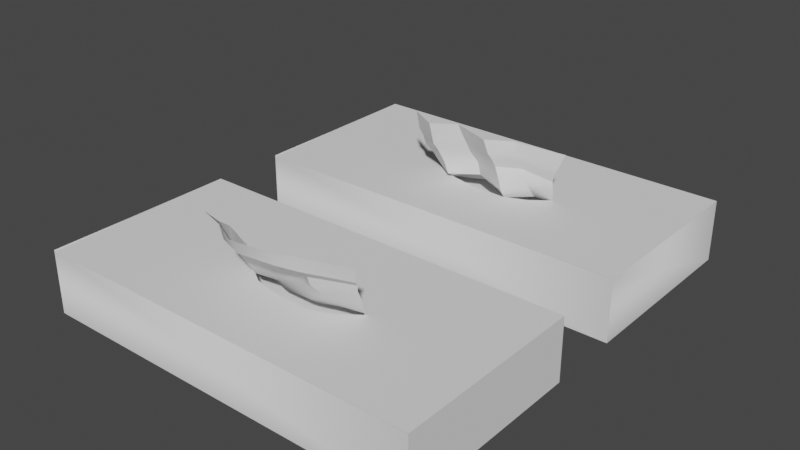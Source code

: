 # Source: TissueBoxes.blend  (saved by Blender 3.4.6; exported with 4.5.12 LTS)
import bpy
from mathutils import Matrix  # noqa: F401  (used for matrix-valued properties, if any)

bpy.ops.wm.read_factory_settings(use_empty=True)
scene = bpy.context.scene
scene.name = 'Scene'

# ---- collections
col_collection = bpy.data.collections.new('Collection'); scene.collection.children.link(col_collection)

# ---- node groups
ng_auto_smooth = bpy.data.node_groups.new('Auto Smooth', 'GeometryNodeTree')
_s = ng_auto_smooth.interface.new_socket(name='Geometry', in_out='OUTPUT', socket_type='NodeSocketGeometry')
_s = ng_auto_smooth.interface.new_socket(name='Geometry', in_out='INPUT', socket_type='NodeSocketGeometry')
_s = ng_auto_smooth.interface.new_socket(name='Angle', in_out='INPUT', socket_type='NodeSocketFloat')
_s.subtype = 'ANGLE'
_s.min_value = 0.0
_s.max_value = 3.142
ng_auto_smooth.is_modifier = True
_N = ng_auto_smooth.nodes; _L = ng_auto_smooth.links
n0 = _N.new('NodeGroupOutput'); n0.name = 'Group Output'; n0.location = (480, -100)
n1 = _N.new('NodeGroupInput'); n1.name = 'Group Input'; n1.location = (-420, -300)
n2 = _N.new('NodeGroupInput'); n2.name = 'Group Input.001'; n2.location = (-60, -100)
n3 = _N.new('GeometryNodeSetShadeSmooth'); n3.name = 'Set Shade Smooth'; n3.location = (120, -100)
n3.domain = 'EDGE'
n4 = _N.new('GeometryNodeSetShadeSmooth'); n4.name = 'Set Shade Smooth.001'; n4.location = (300, -100)
n5 = _N.new('GeometryNodeInputMeshEdgeAngle'); n5.name = 'Edge Angle'; n5.location = (-420, -220)
n6 = _N.new('GeometryNodeInputEdgeSmooth'); n6.name = 'Is Edge Smooth'; n6.location = (-60, -160)
n7 = _N.new('GeometryNodeInputShadeSmooth'); n7.name = 'Is Face Smooth'; n7.location = (-240, -340)
n8 = _N.new('FunctionNodeBooleanMath'); n8.name = 'Boolean Math'; n8.location = (-60, -220)
n9 = _N.new('FunctionNodeCompare'); n9.name = 'Compare'; n9.location = (-240, -180)
n9.operation = 'LESS_EQUAL'
_L.new(n5.outputs[0], n9.inputs[0])
_L.new(n4.outputs[0], n0.inputs[0])
_L.new(n1.outputs[1], n9.inputs[1])
_L.new(n9.outputs[0], n8.inputs[0])
_L.new(n7.outputs[0], n8.inputs[1])
_L.new(n2.outputs[0], n3.inputs[0])
_L.new(n6.outputs[0], n3.inputs[1])
_L.new(n3.outputs[0], n4.inputs[0])
_L.new(n8.outputs[0], n3.inputs[2])
n0.is_active_output = True

# ---- world
world_world = bpy.data.worlds.new('World'); scene.world = world_world
world_world.use_nodes = True; world_world.node_tree.nodes.clear()
_N = world_world.node_tree.nodes; _L = world_world.node_tree.links
n0 = _N.new('ShaderNodeOutputWorld'); n0.name = 'World Output'; n0.location = (300, 300)
n1 = _N.new('ShaderNodeBackground'); n1.name = 'Background'; n1.location = (10, 300)
n1.inputs[0].default_value = (0.05088, 0.05088, 0.05088, 1.0)
_L.new(n1.outputs[0], n0.inputs[0])
n0.is_active_output = True
world_world.color = (0.05088, 0.05088, 0.05088)
world_world.use_sun_shadow = False
world_world.sun_shadow_jitter_overblur = 0.0

# ---- meshes
me_plane = bpy.data.meshes.new('Plane')
me_plane.from_pydata([(-4.12, -1.0, -0.3071), (1.0, -1.0, -0.3071), (-4.12, 1.48, -0.3071), (1.0, 1.48, -0.3071), (-4.12, 1.48, 0.4978), (1.0, 1.48, 0.4978), (1.0, -1.0, 0.5042), (1.0, 1.48, 0.5042), (-4.12, -1.0, 0.5032), (1.0, -1.0, 0.5032), (-4.12, -1.0, 0.5162), (-4.12, 1.48, 0.5162), (-0.5576, 0.2086, 0.5039), (-0.9592, 0.448, 0.5039), (-1.463, 0.5207, 0.5057), (-1.893, 0.4865, 0.506), (-2.237, 0.2248, 0.5057), (-1.889, 0.001437, 0.5037), (-1.552, -0.07143, 0.5037), (-1.076, -0.08369, 0.5038), (-0.7976, 0.02896, 0.5039), (-0.3018, 0.214, 0.309), (-0.8284, 0.5279, 0.309), (-1.489, 0.6231, 0.3113), (-2.052, 0.5783, 0.3117), (-2.504, 0.2352, 0.3113), (-2.047, -0.05762, 0.3087), (-1.605, -0.1897, 0.3087), (-0.9816, -0.1692, 0.3089), (-0.6165, -0.02154, 0.3089), (-0.5696, 0.2309, 0.479), (-2.249, 0.2273, 0.4807), (-1.901, 0.1918, 0.4787), (-1.564, 0.0911, 0.4788), (-1.088, 0.1067, 0.4789), (-0.8096, 0.2193, 0.479), (-0.3231, -0.1642, 1.277), (-2.459, -0.1825, 1.222), (-2.111, -0.2876, 1.22), (-1.774, -0.452, 1.22), (-1.298, -0.3865, 1.22), (-1.02, -0.2868, 1.22), (-1.111, -0.008451, 0.5774), (-1.586, 0.06167, 0.5773), (-1.924, 0.007815, 0.5772), (-2.19, 0.2496, 0.5792), (-0.8323, 0.07206, 0.5774), (-0.5371, 0.2166, 0.5169), (-0.5696, 0.6721, 0.4439), (-2.249, 0.6685, 0.4456), (-1.901, 0.633, 0.4436), (-1.564, 0.5323, 0.4437), (-1.088, 0.5479, 0.4438), (-0.8096, 0.6606, 0.4438), (-1.204, -0.07955, 0.8985), (-2.017, -0.169, 0.8984), (-0.926, -0.1919, 0.8986), (-0.4931, 0.03694, 0.8805), (-1.68, -0.1428, 0.8984), (-2.293, 0.0977, 0.9004), (-1.25, -0.3357, 1.056), (-2.063, -0.2808, 1.055), (-0.9718, -0.2702, 1.056), (-0.3972, -0.1029, 1.077), (-1.726, -0.3958, 1.055), (-2.411, -0.03042, 1.057), (-1.633, -0.01431, 0.7378), (-2.245, 0.1737, 0.7398), (-1.158, -0.02643, 0.7379), (-1.971, -0.08057, 0.7378), (-0.8791, -0.05994, 0.738), (-0.505, 0.1268, 0.6987), (-1.704, -0.2169, 0.9804), (-2.355, 0.06377, 0.9823), (-1.228, -0.1635, 0.9805), (-2.041, -0.1944, 0.9803), (-0.9499, -0.1999, 0.9806), (-0.4629, -0.003091, 0.983)], [], [(0, 1, 3, 2), (2, 3, 5, 4), (3, 1, 6, 7), (1, 0, 8, 9), (0, 2, 11, 10), (8, 11, 16, 17, 18, 19, 20, 12, 6), (24, 23, 22, 21, 29, 28, 27, 26, 25), (6, 12, 13, 14, 15, 16, 11, 7), (17, 16, 25, 26), (14, 13, 22, 23), (12, 20, 29, 21), (18, 17, 26, 27), (15, 14, 23, 24), (19, 18, 27, 28), (16, 15, 24, 25), (13, 12, 21, 22), (20, 19, 28, 29), (64, 60, 40, 39), (65, 61, 38, 37), (60, 62, 41, 40), (61, 64, 39, 38), (62, 63, 36, 41), (35, 30, 47, 46), (32, 33, 43, 44), (34, 35, 46, 42), (31, 32, 44, 45), (33, 34, 42, 43), (35, 34, 52, 53), (33, 32, 50, 51), (30, 35, 53, 48), (34, 33, 51, 52), (32, 31, 49, 50), (70, 71, 57, 56), (69, 66, 58, 55), (68, 70, 56, 54), (67, 69, 55, 59), (66, 68, 54, 58), (76, 77, 63, 62), (75, 72, 64, 61), (74, 76, 62, 60), (73, 75, 61, 65), (72, 74, 60, 64), (43, 42, 68, 66), (45, 44, 69, 67), (42, 46, 70, 68), (44, 43, 66, 69), (46, 47, 71, 70), (58, 54, 74, 72), (59, 55, 75, 73), (54, 56, 76, 74), (55, 58, 72, 75), (56, 57, 77, 76)])
me_plane.polygons.foreach_set('use_smooth', [True] * 52)
_uv = me_plane.uv_layers.new(name='UVMap')
_uv.uv.foreach_set('vector', [0.0, 0.0, 1.0, 0.0, 1.0, 1.0, 0.0, 1.0, 0.0, 1.0, 1.0, 1.0, 1.0, 1.0, 0.0, 1.0, 1.0, 1.0, 1.0, 0.0, 1.0, 0.0, 1.0, 1.0, 1.0, 0.0, 0.0, 0.0, 0.0, 0.0, 1.0, 0.0, 0.0, 0.0, 0.0, 1.0, 0.0, 1.0, 0.0, 0.0, 0.0, 0.0, 0.0, 0.0, 0.3678, 0.1932, 0.4358, 0.174, 0.5017, 0.1821, 0.5945, 0.186, 0.6585, 0.2164, 0.7054, 0.3433, 1.0, 0.0, 0.435, 0.2654, 0.519, 0.346, 0.6174, 0.3869, 0.7054, 0.3433, 0.6585, 0.2164, 0.5945, 0.186, 0.5017, 0.1821, 0.4358, 0.174, 0.3678, 0.1932, 1.0, 0.0, 0.7054, 0.3433, 0.6174, 0.3869, 0.519, 0.346, 0.435, 0.2654, 0.3678, 0.1932, 0.0, 0.0, 1.0, 1.0, 0.4358, 0.174, 0.3678, 0.1932, 0.3678, 0.1932, 0.4358, 0.174, 0.519, 0.346, 0.6174, 0.3869, 0.6174, 0.3869, 0.519, 0.346, 0.7054, 0.3433, 0.6585, 0.2164, 0.6585, 0.2164, 0.7054, 0.3433, 0.5017, 0.1821, 0.4358, 0.174, 0.4358, 0.174, 0.5017, 0.1821, 0.435, 0.2654, 0.519, 0.346, 0.519, 0.346, 0.435, 0.2654, 0.5945, 0.186, 0.5017, 0.1821, 0.5017, 0.1821, 0.5945, 0.186, 0.3678, 0.1932, 0.435, 0.2654, 0.435, 0.2654, 0.3678, 0.1932, 0.6174, 0.3869, 0.7054, 0.3433, 0.7054, 0.3433, 0.6174, 0.3869, 0.6585, 0.2164, 0.5945, 0.186, 0.5945, 0.186, 0.6585, 0.2164, 0.0, 0.0, 0.0, 0.0, 0.0, 0.0, 0.0, 0.0, 0.0, 0.0, 0.0, 0.0, 0.0, 0.0, 0.0, 0.0, 0.0, 0.0, 0.0, 0.0, 0.0, 0.0, 0.0, 0.0, 0.0, 0.0, 0.0, 0.0, 0.0, 0.0, 0.0, 0.0, 0.0, 0.0, 0.0, 0.0, 0.0, 0.0, 0.0, 0.0, 0.0, 0.0, 0.0, 0.0, 0.0, 0.0, 0.0, 0.0, 0.0, 0.0, 0.0, 0.0, 0.0, 0.0, 0.0, 0.0, 0.0, 0.0, 0.0, 0.0, 0.0, 0.0, 0.0, 0.0, 0.0, 0.0, 0.0, 0.0, 0.0, 0.0, 0.0, 0.0, 0.0, 0.0, 0.0, 0.0, 0.0, 0.0, 0.0, 0.0, 0.0, 0.0, 0.0, 0.0, 0.0, 0.0, 0.0, 0.0, 0.0, 0.0, 0.0, 0.0, 0.0, 0.0, 0.0, 0.0, 0.0, 0.0, 0.0, 0.0, 0.0, 0.0, 0.0, 0.0, 0.0, 0.0, 0.0, 0.0, 0.0, 0.0, 0.0, 0.0, 0.0, 0.0, 0.0, 0.0, 0.0, 0.0, 0.0, 0.0, 0.0, 0.0, 0.0, 0.0, 0.0, 0.0, 0.0, 0.0, 0.0, 0.0, 0.0, 0.0, 0.0, 0.0, 0.0, 0.0, 0.0, 0.0, 0.0, 0.0, 0.0, 0.0, 0.0, 0.0, 0.0, 0.0, 0.0, 0.0, 0.0, 0.0, 0.0, 0.0, 0.0, 0.0, 0.0, 0.0, 0.0, 0.0, 0.0, 0.0, 0.0, 0.0, 0.0, 0.0, 0.0, 0.0, 0.0, 0.0, 0.0, 0.0, 0.0, 0.0, 0.0, 0.0, 0.0, 0.0, 0.0, 0.0, 0.0, 0.0, 0.0, 0.0, 0.0, 0.0, 0.0, 0.0, 0.0, 0.0, 0.0, 0.0, 0.0, 0.0, 0.0, 0.0, 0.0, 0.0, 0.0, 0.0, 0.0, 0.0, 0.0, 0.0, 0.0, 0.0, 0.0, 0.0, 0.0, 0.0, 0.0, 0.0, 0.0, 0.0, 0.0, 0.0, 0.0, 0.0, 0.0, 0.0, 0.0, 0.0, 0.0, 0.0, 0.0, 0.0, 0.0, 0.0, 0.0, 0.0, 0.0, 0.0, 0.0, 0.0, 0.0, 0.0, 0.0, 0.0, 0.0, 0.0, 0.0, 0.0, 0.0, 0.0, 0.0, 0.0, 0.0, 0.0, 0.0, 0.0, 0.0, 0.0, 0.0, 0.0, 0.0, 0.0, 0.0, 0.0, 0.0, 0.0, 0.0, 0.0, 0.0, 0.0, 0.0, 0.0, 0.0, 0.0, 0.0, 0.0, 0.0, 0.0, 0.0, 0.0, 0.0, 0.0, 0.0, 0.0, 0.0, 0.0, 0.0, 0.0])
me_plane.update()
me_plane_001 = bpy.data.meshes.new('Plane.001')
me_plane_001.from_pydata([(-4.12, -1.0, -0.3071), (1.0, -1.0, -0.3071), (-4.12, 1.48, -0.3071), (1.0, 1.48, -0.3071), (-4.12, 1.48, 0.5134), (1.0, 1.48, 0.506), (1.0, -1.0, 0.5042), (1.0, 1.48, 0.5042), (-4.12, -1.0, 0.5032), (1.0, -1.0, 0.5032), (-4.12, -1.0, 0.5162), (-4.12, 1.48, 0.5162), (-0.5576, 0.2086, 0.5039), (-0.9592, 0.448, 0.5039), (-1.463, 0.5207, 0.5057), (-1.893, 0.4865, 0.506), (-2.237, 0.2248, 0.5057), (-1.889, 0.001437, 0.5037), (-1.552, -0.07143, 0.5037), (-1.076, -0.08369, 0.5038), (-0.7976, 0.02896, 0.5039), (-0.3018, 0.214, 0.309), (-0.8284, 0.5279, 0.309), (-1.489, 0.6231, 0.3113), (-2.052, 0.5783, 0.3117), (-2.504, 0.2352, 0.3113), (-2.047, -0.05762, 0.3087), (-1.605, -0.1897, 0.3087), (-0.9816, -0.1692, 0.3089), (-0.6165, -0.02154, 0.3089), (-0.5696, 0.2309, 0.479), (-2.229, 0.2788, 0.4893), (-1.901, 0.08192, 0.4787), (-1.564, 0.2411, 0.4788), (-1.088, -0.04973, 0.4789), (-0.8096, 0.2116, 0.479), (-0.3344, 0.08375, 1.211), (-2.495, -0.02635, 1.261), (-2.089, -0.2813, 1.278), (-1.732, -0.1624, 1.316), (-1.27, -0.2688, 1.273), (-1.008, 0.008895, 1.228), (-1.111, -0.08751, 0.5774), (-1.586, 0.1343, 0.5773), (-1.924, -0.09109, 0.5772), (-2.19, 0.09318, 0.5792), (-0.8323, 0.1416, 0.5774), (-0.5371, 0.1967, 0.5169), (-0.5696, 0.6721, 0.4439), (-2.249, 0.6685, 0.4456), (-1.901, 0.633, 0.4436), (-1.564, 0.5323, 0.4437), (-1.088, 0.5479, 0.4438), (-0.8096, 0.6606, 0.4438), (-1.219, -0.07559, 0.8654), (-2.012, -0.2073, 0.9314), (-0.9397, 0.08373, 0.8616), (-0.5245, 0.1452, 0.7851), (-1.682, 0.033, 0.9075), (-2.322, -0.04967, 0.8587), (-1.237, -0.2161, 1.081), (-2.042, -0.2818, 1.118), (-0.9678, 0.01198, 1.053), (-0.4163, 0.06551, 1.005), (-1.705, -0.06909, 1.109), (-2.421, -0.05781, 1.054), (-1.633, 0.1424, 0.7378), (-2.245, 0.01722, 0.7398), (-1.158, -0.08739, 0.7379), (-1.971, -0.1162, 0.7378), (-0.8791, 0.0748, 0.738), (-0.505, 0.136, 0.6987), (-1.695, -0.01235, 1.01), (-2.378, -0.02594, 0.95), (-1.231, -0.1302, 0.9713), (-2.032, -0.264, 1.018), (-0.9506, 0.0204, 0.9705), (-0.4951, 0.1194, 0.8865)], [(11, 7)], [(0, 1, 3, 2), (2, 3, 5, 4), (3, 1, 6, 7), (1, 0, 8, 9), (0, 2, 11, 10), (8, 11, 16, 17, 18, 19, 20, 12, 6), (24, 23, 22, 21, 29, 28, 27, 26, 25), (17, 16, 25, 26), (14, 13, 22, 23), (12, 20, 29, 21), (18, 17, 26, 27), (15, 14, 23, 24), (19, 18, 27, 28), (16, 15, 24, 25), (13, 12, 21, 22), (20, 19, 28, 29), (64, 60, 40, 39), (65, 61, 38, 37), (60, 62, 41, 40), (61, 64, 39, 38), (62, 63, 36, 41), (35, 30, 47, 46), (32, 33, 43, 44), (34, 35, 46, 42), (31, 32, 44, 45), (33, 34, 42, 43), (35, 34, 52, 53), (33, 32, 50, 51), (30, 35, 53, 48), (34, 33, 51, 52), (32, 31, 49, 50), (70, 71, 57, 56), (69, 66, 58, 55), (68, 70, 56, 54), (67, 69, 55, 59), (66, 68, 54, 58), (76, 77, 63, 62), (75, 72, 64, 61), (74, 76, 62, 60), (73, 75, 61, 65), (72, 74, 60, 64), (43, 42, 68, 66), (45, 44, 69, 67), (42, 46, 70, 68), (44, 43, 66, 69), (46, 47, 71, 70), (58, 54, 74, 72), (59, 55, 75, 73), (54, 56, 76, 74), (55, 58, 72, 75), (56, 57, 77, 76), (12, 13, 14, 15, 16, 11, 5, 6)])
me_plane_001.polygons.foreach_set('use_smooth', [True] * 52)
_uv = me_plane_001.uv_layers.new(name='UVMap')
_uv.uv.foreach_set('vector', [0.0, 0.0, 1.0, 0.0, 1.0, 1.0, 0.0, 1.0, 0.0, 1.0, 1.0, 1.0, 1.0, 1.0, 0.0, 1.0, 1.0, 1.0, 1.0, 0.0, 1.0, 0.0, 1.0, 1.0, 1.0, 0.0, 0.0, 0.0, 0.0, 0.0, 1.0, 0.0, 0.0, 0.0, 0.0, 1.0, 0.0, 1.0, 0.0, 0.0, 0.0, 0.0, 0.0, 0.0, 0.3678, 0.1932, 0.4358, 0.174, 0.5017, 0.1821, 0.5945, 0.186, 0.6585, 0.2164, 0.7054, 0.3433, 1.0, 0.0, 0.435, 0.2654, 0.519, 0.346, 0.6174, 0.3869, 0.7054, 0.3433, 0.6585, 0.2164, 0.5945, 0.186, 0.5017, 0.1821, 0.4358, 0.174, 0.3678, 0.1932, 0.4358, 0.174, 0.3678, 0.1932, 0.3678, 0.1932, 0.4358, 0.174, 0.519, 0.346, 0.6174, 0.3869, 0.6174, 0.3869, 0.519, 0.346, 0.7054, 0.3433, 0.6585, 0.2164, 0.6585, 0.2164, 0.7054, 0.3433, 0.5017, 0.1821, 0.4358, 0.174, 0.4358, 0.174, 0.5017, 0.1821, 0.435, 0.2654, 0.519, 0.346, 0.519, 0.346, 0.435, 0.2654, 0.5945, 0.186, 0.5017, 0.1821, 0.5017, 0.1821, 0.5945, 0.186, 0.3678, 0.1932, 0.435, 0.2654, 0.435, 0.2654, 0.3678, 0.1932, 0.6174, 0.3869, 0.7054, 0.3433, 0.7054, 0.3433, 0.6174, 0.3869, 0.6585, 0.2164, 0.5945, 0.186, 0.5945, 0.186, 0.6585, 0.2164, 0.0, 0.0, 0.0, 0.0, 0.0, 0.0, 0.0, 0.0, 0.0, 0.0, 0.0, 0.0, 0.0, 0.0, 0.0, 0.0, 0.0, 0.0, 0.0, 0.0, 0.0, 0.0, 0.0, 0.0, 0.0, 0.0, 0.0, 0.0, 0.0, 0.0, 0.0, 0.0, 0.0, 0.0, 0.0, 0.0, 0.0, 0.0, 0.0, 0.0, 0.0, 0.0, 0.0, 0.0, 0.0, 0.0, 0.0, 0.0, 0.0, 0.0, 0.0, 0.0, 0.0, 0.0, 0.0, 0.0, 0.0, 0.0, 0.0, 0.0, 0.0, 0.0, 0.0, 0.0, 0.0, 0.0, 0.0, 0.0, 0.0, 0.0, 0.0, 0.0, 0.0, 0.0, 0.0, 0.0, 0.0, 0.0, 0.0, 0.0, 0.0, 0.0, 0.0, 0.0, 0.0, 0.0, 0.0, 0.0, 0.0, 0.0, 0.0, 0.0, 0.0, 0.0, 0.0, 0.0, 0.0, 0.0, 0.0, 0.0, 0.0, 0.0, 0.0, 0.0, 0.0, 0.0, 0.0, 0.0, 0.0, 0.0, 0.0, 0.0, 0.0, 0.0, 0.0, 0.0, 0.0, 0.0, 0.0, 0.0, 0.0, 0.0, 0.0, 0.0, 0.0, 0.0, 0.0, 0.0, 0.0, 0.0, 0.0, 0.0, 0.0, 0.0, 0.0, 0.0, 0.0, 0.0, 0.0, 0.0, 0.0, 0.0, 0.0, 0.0, 0.0, 0.0, 0.0, 0.0, 0.0, 0.0, 0.0, 0.0, 0.0, 0.0, 0.0, 0.0, 0.0, 0.0, 0.0, 0.0, 0.0, 0.0, 0.0, 0.0, 0.0, 0.0, 0.0, 0.0, 0.0, 0.0, 0.0, 0.0, 0.0, 0.0, 0.0, 0.0, 0.0, 0.0, 0.0, 0.0, 0.0, 0.0, 0.0, 0.0, 0.0, 0.0, 0.0, 0.0, 0.0, 0.0, 0.0, 0.0, 0.0, 0.0, 0.0, 0.0, 0.0, 0.0, 0.0, 0.0, 0.0, 0.0, 0.0, 0.0, 0.0, 0.0, 0.0, 0.0, 0.0, 0.0, 0.0, 0.0, 0.0, 0.0, 0.0, 0.0, 0.0, 0.0, 0.0, 0.0, 0.0, 0.0, 0.0, 0.0, 0.0, 0.0, 0.0, 0.0, 0.0, 0.0, 0.0, 0.0, 0.0, 0.0, 0.0, 0.0, 0.0, 0.0, 0.0, 0.0, 0.0, 0.0, 0.0, 0.0, 0.0, 0.0, 0.0, 0.0, 0.0, 0.0, 0.0, 0.0, 0.0, 0.0, 0.0, 0.0, 0.0, 0.0, 0.0, 0.0, 0.0, 0.0, 0.0, 0.0, 0.0, 0.0, 0.0, 0.0, 0.0, 0.0, 0.0, 0.0, 0.0, 0.0, 0.0, 0.0, 0.0, 0.0, 0.0, 0.0, 0.7054, 0.3433, 0.6174, 0.3869, 0.519, 0.346, 0.435, 0.2654, 0.3678, 0.1932, 0.0, 0.0, 0.0, 0.0, 1.0, 0.0])
me_plane_001.update()

# ---- objects
ob_plane = bpy.data.objects.new('Plane', me_plane)
ob_plane_001 = bpy.data.objects.new('Plane.001', me_plane_001)

# ---- transforms, parenting, visibility, modifiers, constraints
ob_plane.location = (0.0, 0.0, 0.0)
_m = ob_plane.modifiers.new('Auto Smooth', 'NODES')
_m.node_group = ng_auto_smooth
_gi = [s.identifier for s in ng_auto_smooth.interface.items_tree if s.item_type == 'SOCKET' and s.in_out == 'INPUT']
_m[_gi[1]] = 0.5236  # Angle
ob_plane_001.location = (0.0, 3.444, 0.0)
_m = ob_plane_001.modifiers.new('Auto Smooth', 'NODES')
_m.node_group = ng_auto_smooth
_gi = [s.identifier for s in ng_auto_smooth.interface.items_tree if s.item_type == 'SOCKET' and s.in_out == 'INPUT']
_m[_gi[1]] = 0.5236  # Angle

# ---- collection membership
col_collection.objects.link(ob_plane)
col_collection.objects.link(ob_plane_001)

# ---- scene / render settings (as saved in the file)
scene.frame_start = 1; scene.frame_end = 250; scene.frame_set(1)
scene.render.engine = 'BLENDER_EEVEE_NEXT'
scene.cycles.sampling_pattern = 'TABULATED_SOBOL'
scene.cycles.use_light_tree = False
scene.view_settings.view_transform = 'Filmic'
bpy.context.view_layer.update()

# ---- added for rendering (the .blend has no active camera and no usable light): camera, sun
cam_auto = bpy.data.cameras.new('AutoCamera')
cam_auto.lens = 50.0
cam_auto.sensor_width = 36.0
cam_auto.clip_end = 1000.0
ob_auto_camera = bpy.data.objects.new('AutoCamera', cam_auto)
scene.collection.objects.link(ob_auto_camera)
ob_auto_camera.location = (5.83876, -6.91645, 6.42351)
ob_auto_camera.rotation_euler = (1.09748, -7.21219e-08, 0.694738)
scene.camera = ob_auto_camera
light_auto_sun = bpy.data.lights.new('AutoSun', 'SUN')
light_auto_sun.energy = 3.0
light_auto_sun.angle = 0.0523599
ob_auto_sun = bpy.data.objects.new('AutoSun', light_auto_sun)
scene.collection.objects.link(ob_auto_sun)
ob_auto_sun.rotation_euler = (0.872665, 0.174533, 0.523599)
bpy.context.view_layer.update()
